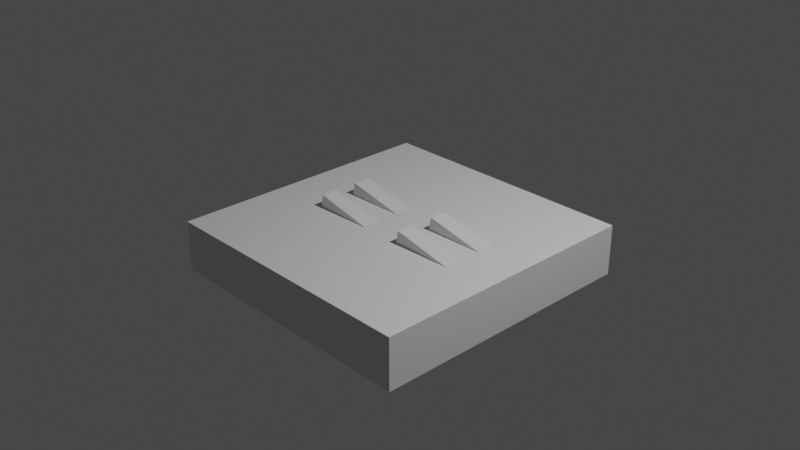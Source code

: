 # Source: switchboard2.blend  (saved by Blender 3.3.6; exported with 4.5.12 LTS)
import bpy
from mathutils import Matrix  # noqa: F401  (used for matrix-valued properties, if any)

bpy.ops.wm.read_factory_settings(use_empty=True)
scene = bpy.context.scene
scene.name = 'Scene'

# ---- collections
col_collection = bpy.data.collections.new('Collection'); scene.collection.children.link(col_collection)

# ---- world
world_world = bpy.data.worlds.new('World'); scene.world = world_world
world_world.use_nodes = True; world_world.node_tree.nodes.clear()
_N = world_world.node_tree.nodes; _L = world_world.node_tree.links
n0 = _N.new('ShaderNodeOutputWorld'); n0.name = 'World Output'; n0.location = (300, 300)
n1 = _N.new('ShaderNodeBackground'); n1.name = 'Background'; n1.location = (10, 300)
n1.inputs[0].default_value = (0.05088, 0.05088, 0.05088, 1.0)
_L.new(n1.outputs[0], n0.inputs[0])
n0.is_active_output = True
world_world.color = (0.05088, 0.05088, 0.05088)
world_world.use_sun_shadow = False
world_world.sun_shadow_jitter_overblur = 0.0

# ---- cameras
cam_camera = bpy.data.cameras.new('Camera')
cam_camera.clip_end = 100.0
cam_camera.ortho_scale = 7.314

# ---- lights
light_light = bpy.data.lights.new('Light', 'POINT')
light_light.transmission_factor = 0.0
light_light.energy = 1000.0
light_light.shadow_soft_size = 0.1
light_light.shadow_maximum_resolution = 0.006
light_light.use_absolute_resolution = True

# ---- meshes
me_cube_019 = bpy.data.meshes.new('Cube.019')
me_cube_019.from_pydata([(-1.0, -1.0, -1.0), (-1.0, -1.0, 1.0), (-1.0, 1.0, -1.0), (-1.0, 1.0, 1.0), (1.0, -1.0, -1.0), (1.0, -1.0, 1.0), (1.0, 1.0, -1.0), (1.0, 1.0, 1.0)], [], [(0, 1, 3, 2), (2, 3, 7, 6), (6, 7, 5, 4), (4, 5, 1, 0), (2, 6, 4, 0), (7, 3, 1, 5)])
_uv = me_cube_019.uv_layers.new(name='UVMap')
_uv.uv.foreach_set('vector', [0.375, 0.0, 0.625, 0.0, 0.625, 0.25, 0.375, 0.25, 0.375, 0.25, 0.625, 0.25, 0.625, 0.5, 0.375, 0.5, 0.375, 0.5, 0.625, 0.5, 0.625, 0.75, 0.375, 0.75, 0.375, 0.75, 0.625, 0.75, 0.625, 1.0, 0.375, 1.0, 0.125, 0.5, 0.375, 0.5, 0.375, 0.75, 0.125, 0.75, 0.625, 0.5, 0.875, 0.5, 0.875, 0.75, 0.625, 0.75])
me_cube_019.update()
me_cube_018 = bpy.data.meshes.new('Cube.018')
me_cube_018.from_pydata([(-1.0, -1.0, -1.0), (-1.0, -1.0, 1.0), (-1.0, 1.0, -1.0), (-1.0, 1.0, 1.0), (1.0, -1.0, -1.0), (1.0, -1.0, 1.0), (1.0, 1.0, -1.0), (1.0, 1.0, 1.0)], [], [(0, 1, 3, 2), (2, 3, 7, 6), (6, 7, 5, 4), (4, 5, 1, 0), (2, 6, 4, 0), (7, 3, 1, 5)])
_uv = me_cube_018.uv_layers.new(name='UVMap')
_uv.uv.foreach_set('vector', [0.375, 0.0, 0.625, 0.0, 0.625, 0.25, 0.375, 0.25, 0.375, 0.25, 0.625, 0.25, 0.625, 0.5, 0.375, 0.5, 0.375, 0.5, 0.625, 0.5, 0.625, 0.75, 0.375, 0.75, 0.375, 0.75, 0.625, 0.75, 0.625, 1.0, 0.375, 1.0, 0.125, 0.5, 0.375, 0.5, 0.375, 0.75, 0.125, 0.75, 0.625, 0.5, 0.875, 0.5, 0.875, 0.75, 0.625, 0.75])
me_cube_018.update()
me_cube_017 = bpy.data.meshes.new('Cube.017')
me_cube_017.from_pydata([(-1.0, -1.0, -1.0), (-1.0, -1.0, 1.0), (-1.0, 1.0, -1.0), (-1.0, 1.0, 1.0), (1.0, -1.0, -1.0), (1.0, -1.0, 1.0), (1.0, 1.0, -1.0), (1.0, 1.0, 1.0)], [], [(0, 1, 3, 2), (2, 3, 7, 6), (6, 7, 5, 4), (4, 5, 1, 0), (2, 6, 4, 0), (7, 3, 1, 5)])
_uv = me_cube_017.uv_layers.new(name='UVMap')
_uv.uv.foreach_set('vector', [0.375, 0.0, 0.625, 0.0, 0.625, 0.25, 0.375, 0.25, 0.375, 0.25, 0.625, 0.25, 0.625, 0.5, 0.375, 0.5, 0.375, 0.5, 0.625, 0.5, 0.625, 0.75, 0.375, 0.75, 0.375, 0.75, 0.625, 0.75, 0.625, 1.0, 0.375, 1.0, 0.125, 0.5, 0.375, 0.5, 0.375, 0.75, 0.125, 0.75, 0.625, 0.5, 0.875, 0.5, 0.875, 0.75, 0.625, 0.75])
me_cube_017.update()
me_cube_016 = bpy.data.meshes.new('Cube.016')
me_cube_016.from_pydata([(-1.0, -1.0, -1.0), (-1.0, -1.0, 1.0), (-1.0, 1.0, -1.0), (-1.0, 1.0, 1.0), (1.0, -1.0, -1.0), (1.0, -1.0, 1.0), (1.0, 1.0, -1.0), (1.0, 1.0, 1.0)], [], [(0, 1, 3, 2), (2, 3, 7, 6), (6, 7, 5, 4), (4, 5, 1, 0), (2, 6, 4, 0), (7, 3, 1, 5)])
_uv = me_cube_016.uv_layers.new(name='UVMap')
_uv.uv.foreach_set('vector', [0.375, 0.0, 0.625, 0.0, 0.625, 0.25, 0.375, 0.25, 0.375, 0.25, 0.625, 0.25, 0.625, 0.5, 0.375, 0.5, 0.375, 0.5, 0.625, 0.5, 0.625, 0.75, 0.375, 0.75, 0.375, 0.75, 0.625, 0.75, 0.625, 1.0, 0.375, 1.0, 0.125, 0.5, 0.375, 0.5, 0.375, 0.75, 0.125, 0.75, 0.625, 0.5, 0.875, 0.5, 0.875, 0.75, 0.625, 0.75])
me_cube_016.update()
me_cube_015 = bpy.data.meshes.new('Cube.015')
me_cube_015.from_pydata([(-1.0, -1.0, -1.0), (-1.0, -1.0, 1.0), (-1.0, 1.0, -1.0), (-1.0, 1.0, 1.0), (1.0, -1.0, -1.0), (1.0, -1.0, 1.0), (1.0, 1.0, -1.0), (1.0, 1.0, 1.0), (-0.3378, 0.6169, 1.0), (-0.3283, 0.6625, 1.0), (-0.3129, 0.7057, 1.0), (-0.2923, 0.7461, 1.0), (-0.2667, 0.7834, 1.0), (-0.2364, 0.817, 1.0), (-0.2021, 0.8466, 1.0), (-0.1642, 0.8718, 1.0), (-0.1228, 0.8921, 1.0), (-0.07875, 0.9072, 1.0), (-0.03236, 0.9165, 1.0), (0.01608, 0.9196, 1.0), (0.06451, 0.9164, 1.0), (0.1111, 0.9071, 1.0), (0.1552, 0.8921, 1.0), (0.1964, 0.8718, 1.0), (0.2344, 0.8467, 1.0), (0.2687, 0.8171, 1.0), (0.2989, 0.7834, 1.0), (0.3245, 0.7461, 1.0), (0.3452, 0.7057, 1.0), (0.3605, 0.6625, 1.0), (0.37, 0.6169, 1.0), (0.3733, 0.5694, 1.0), (0.3701, 0.5219, 1.0), (0.3606, 0.4763, 1.0), (0.3452, 0.4331, 1.0), (0.3246, 0.3926, 1.0), (0.2989, 0.3554, 1.0), (0.2687, 0.3217, 1.0), (0.2344, 0.2921, 1.0), (0.1964, 0.267, 1.0), (0.1552, 0.2467, 1.0), (0.111, 0.2316, 1.0), (0.0646, 0.2223, 1.0), (0.01614, 0.2191, 1.0), (-0.03235, 0.2223, 1.0), (-0.07882, 0.2316, 1.0), (-0.1229, 0.2467, 1.0), (-0.1641, 0.267, 1.0), (-0.2021, 0.2921, 1.0), (-0.2365, 0.3217, 1.0), (-0.2666, 0.3554, 1.0), (-0.2923, 0.3926, 1.0), (-0.313, 0.4331, 1.0), (-0.3283, 0.4763, 1.0), (-0.3378, 0.5219, 1.0), (-0.3411, 0.5694, 1.0)], [], [(0, 1, 3, 2), (2, 3, 7, 6), (6, 7, 5, 4), (4, 5, 1, 0), (2, 6, 4, 0), (7, 31, 32, 33, 34, 35, 36, 37, 38, 39, 40, 41, 42, 43, 44, 45, 46, 47, 48, 49, 50, 51, 52, 53, 54, 55, 3, 1, 5), (3, 55, 8, 9, 10, 11, 12, 13, 14, 15, 16, 17, 18, 19, 20, 21, 22, 23, 24, 25, 26, 27, 28, 29, 30, 31, 7), (30, 29, 28, 27, 26, 25, 24, 23, 22, 21, 20, 19, 18, 17, 16, 15, 14, 13, 12, 11, 10, 9, 8, 55, 54, 53, 52, 51, 50, 49, 48, 47, 46, 45, 44, 43, 42, 41, 40, 39, 38, 37, 36, 35, 34, 33, 32, 31)])
_uv = me_cube_015.uv_layers.new(name='UVMap')
_uv.uv.foreach_set('vector', [0.375, 0.0, 0.625, 0.0, 0.625, 0.25, 0.375, 0.25, 0.375, 0.25, 0.625, 0.25, 0.625, 0.5, 0.375, 0.5, 0.375, 0.5, 0.625, 0.5, 0.625, 0.75, 0.375, 0.75, 0.375, 0.75, 0.625, 0.75, 0.625, 1.0, 0.375, 1.0, 0.125, 0.5, 0.375, 0.5, 0.375, 0.75, 0.125, 0.75, 0.625, 0.5, 0.7033, 0.5538, 0.7037, 0.5598, 0.7049, 0.5655, 0.7069, 0.5709, 0.7094, 0.5759, 0.7126, 0.5806, 0.7164, 0.5848, 0.7207, 0.5885, 0.7255, 0.5916, 0.7306, 0.5942, 0.7361, 0.596, 0.7419, 0.5972, 0.748, 0.5976, 0.754, 0.5972, 0.7599, 0.596, 0.7654, 0.5942, 0.7705, 0.5916, 0.7753, 0.5885, 0.7796, 0.5848, 0.7833, 0.5806, 0.7865, 0.5759, 0.7891, 0.5709, 0.791, 0.5655, 0.7922, 0.5598, 0.7926, 0.5538, 0.875, 0.5, 0.875, 0.75, 0.625, 0.75, 0.875, 0.5, 0.7926, 0.5538, 0.7922, 0.5479, 0.791, 0.5422, 0.7891, 0.5368, 0.7865, 0.5317, 0.7833, 0.5271, 0.7796, 0.5229, 0.7753, 0.5192, 0.7705, 0.516, 0.7654, 0.5135, 0.7598, 0.5116, 0.754, 0.5104, 0.748, 0.51, 0.7419, 0.5104, 0.7361, 0.5116, 0.7306, 0.5135, 0.7254, 0.516, 0.7207, 0.5192, 0.7164, 0.5229, 0.7126, 0.5271, 0.7094, 0.5317, 0.7068, 0.5368, 0.7049, 0.5422, 0.7037, 0.5479, 0.7033, 0.5538, 0.625, 0.5, 0.7037, 0.5479, 0.7049, 0.5422, 0.7068, 0.5368, 0.7094, 0.5317, 0.7126, 0.5271, 0.7164, 0.5229, 0.7207, 0.5192, 0.7254, 0.516, 0.7306, 0.5135, 0.7361, 0.5116, 0.7419, 0.5104, 0.748, 0.51, 0.754, 0.5104, 0.7598, 0.5116, 0.7654, 0.5135, 0.7705, 0.516, 0.7753, 0.5192, 0.7796, 0.5229, 0.7833, 0.5271, 0.7865, 0.5317, 0.7891, 0.5368, 0.791, 0.5422, 0.7922, 0.5479, 0.7926, 0.5538, 0.7922, 0.5598, 0.791, 0.5655, 0.7891, 0.5709, 0.7865, 0.5759, 0.7833, 0.5806, 0.7796, 0.5848, 0.7753, 0.5885, 0.7705, 0.5916, 0.7654, 0.5942, 0.7599, 0.596, 0.754, 0.5972, 0.748, 0.5976, 0.7419, 0.5972, 0.7361, 0.596, 0.7306, 0.5942, 0.7255, 0.5916, 0.7207, 0.5885, 0.7164, 0.5848, 0.7126, 0.5806, 0.7094, 0.5759, 0.7069, 0.5709, 0.7049, 0.5655, 0.7037, 0.5598, 0.7033, 0.5538])
me_cube_015.update()

# ---- objects
ob_light = bpy.data.objects.new('Light', light_light)
ob_camera = bpy.data.objects.new('Camera', cam_camera)
ob_cube_017 = bpy.data.objects.new('Cube.017', me_cube_019)
ob_cube_016 = bpy.data.objects.new('Cube.016', me_cube_018)
ob_cube_015 = bpy.data.objects.new('Cube.015', me_cube_017)
ob_cube_014 = bpy.data.objects.new('Cube.014', me_cube_016)
ob_cube_013 = bpy.data.objects.new('Cube.013', me_cube_015)

# ---- transforms, parenting, visibility, modifiers, constraints
ob_light.location = (4.076, 1.005, 5.904)
ob_light.rotation_euler = (0.6503, 0.05522, 1.866)
ob_light.lock_rotations_4d = False
ob_light.empty_display_type = 'ARROWS'
ob_light.color = (0.0, 0.0, 0.0, 0.0)
ob_light.lineart.crease_threshold = 0.0
ob_camera.location = (7.359, -6.926, 4.958)
ob_camera.rotation_euler = (1.109, 0.0, 0.8149)
ob_camera.lock_rotations_4d = False
ob_camera.empty_display_type = 'ARROWS'
ob_camera.color = (0.0, 0.0, 0.0, 0.0)
ob_camera.display_type = 'WIRE'
ob_camera.lineart.crease_threshold = 0.0
ob_cube_017.location = (-0.5091, -0.2221, -0.05328)
ob_cube_017.rotation_euler = (0.0, 0.2096, 0.0)
ob_cube_017.scale = (0.3326, 0.095, -0.07371)
ob_cube_016.location = (-0.5128, 0.2185, -0.05328)
ob_cube_016.rotation_euler = (0.0, 0.2096, 0.0)
ob_cube_016.scale = (0.3326, 0.095, -0.07371)
ob_cube_015.location = (0.6284, -0.2221, -0.05328)
ob_cube_015.rotation_euler = (0.0, 0.2096, 0.0)
ob_cube_015.scale = (0.3326, 0.095, -0.07371)
ob_cube_014.location = (0.641, 0.2185, -0.05328)
ob_cube_014.rotation_euler = (0.0, 0.2096, 0.0)
ob_cube_014.scale = (0.3326, 0.095, -0.07371)
ob_cube_013.location = (0.0, 0.0, -0.3331)
ob_cube_013.scale = (1.512, 1.54, 0.2786)

# ---- collection membership
col_collection.objects.link(ob_light)
col_collection.objects.link(ob_camera)
col_collection.objects.link(ob_cube_017)
col_collection.objects.link(ob_cube_016)
col_collection.objects.link(ob_cube_015)
col_collection.objects.link(ob_cube_014)
col_collection.objects.link(ob_cube_013)

# ---- scene / render settings (as saved in the file)
scene.camera = ob_camera
scene.frame_start = 1; scene.frame_end = 250; scene.frame_set(1)
scene.render.engine = 'BLENDER_EEVEE_NEXT'
scene.cycles.sampling_pattern = 'TABULATED_SOBOL'
scene.cycles.use_light_tree = False
scene.view_settings.view_transform = 'Filmic'
bpy.context.view_layer.update()
